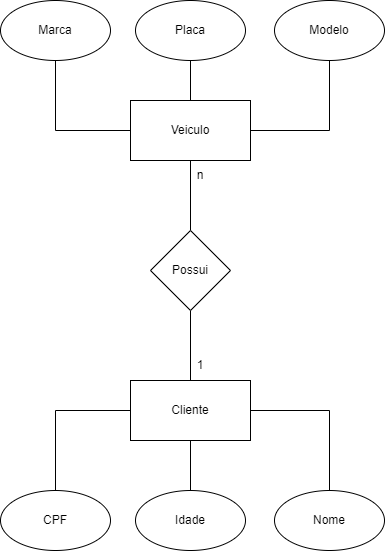

The diagram above was exported from draw.io. Its source (the exported page's mxGraphModel, read from the mxfile embedded in the PNG):
<mxGraphModel dx="1050" dy="581" grid="1" gridSize="10" guides="1" tooltips="1" connect="1" arrows="1" fold="1" page="1" pageScale="1" pageWidth="827" pageHeight="1169" math="0" shadow="0">
  <root>
    <mxCell id="0" />
    <mxCell id="1" parent="0" />
    <mxCell id="3opgyhBsrDX_o6mQGfvn-17" style="edgeStyle=orthogonalEdgeStyle;rounded=0;orthogonalLoop=1;jettySize=auto;html=1;entryX=0.5;entryY=1;entryDx=0;entryDy=0;endArrow=none;endFill=0;" edge="1" parent="1" source="3opgyhBsrDX_o6mQGfvn-1" target="3opgyhBsrDX_o6mQGfvn-8">
      <mxGeometry relative="1" as="geometry" />
    </mxCell>
    <mxCell id="3opgyhBsrDX_o6mQGfvn-18" style="edgeStyle=orthogonalEdgeStyle;rounded=0;orthogonalLoop=1;jettySize=auto;html=1;entryX=0.5;entryY=1;entryDx=0;entryDy=0;endArrow=none;endFill=0;" edge="1" parent="1" source="3opgyhBsrDX_o6mQGfvn-1" target="3opgyhBsrDX_o6mQGfvn-7">
      <mxGeometry relative="1" as="geometry" />
    </mxCell>
    <mxCell id="3opgyhBsrDX_o6mQGfvn-19" style="edgeStyle=orthogonalEdgeStyle;rounded=0;orthogonalLoop=1;jettySize=auto;html=1;entryX=0.5;entryY=1;entryDx=0;entryDy=0;endArrow=none;endFill=0;" edge="1" parent="1" source="3opgyhBsrDX_o6mQGfvn-1" target="3opgyhBsrDX_o6mQGfvn-5">
      <mxGeometry relative="1" as="geometry" />
    </mxCell>
    <mxCell id="3opgyhBsrDX_o6mQGfvn-1" value="Veiculo" style="rounded=0;whiteSpace=wrap;html=1;" vertex="1" parent="1">
      <mxGeometry x="160" y="120" width="120" height="60" as="geometry" />
    </mxCell>
    <mxCell id="3opgyhBsrDX_o6mQGfvn-12" style="edgeStyle=orthogonalEdgeStyle;rounded=0;orthogonalLoop=1;jettySize=auto;html=1;entryX=0.5;entryY=0;entryDx=0;entryDy=0;endArrow=none;endFill=0;" edge="1" parent="1" source="3opgyhBsrDX_o6mQGfvn-2" target="3opgyhBsrDX_o6mQGfvn-11">
      <mxGeometry relative="1" as="geometry">
        <mxPoint x="220" y="490" as="targetPoint" />
      </mxGeometry>
    </mxCell>
    <mxCell id="3opgyhBsrDX_o6mQGfvn-13" style="edgeStyle=orthogonalEdgeStyle;rounded=0;orthogonalLoop=1;jettySize=auto;html=1;endArrow=none;endFill=0;" edge="1" parent="1" source="3opgyhBsrDX_o6mQGfvn-2" target="3opgyhBsrDX_o6mQGfvn-10">
      <mxGeometry relative="1" as="geometry" />
    </mxCell>
    <mxCell id="3opgyhBsrDX_o6mQGfvn-14" style="edgeStyle=orthogonalEdgeStyle;rounded=0;orthogonalLoop=1;jettySize=auto;html=1;entryX=0.5;entryY=0;entryDx=0;entryDy=0;endArrow=none;endFill=0;" edge="1" parent="1" source="3opgyhBsrDX_o6mQGfvn-2" target="3opgyhBsrDX_o6mQGfvn-9">
      <mxGeometry relative="1" as="geometry" />
    </mxCell>
    <mxCell id="3opgyhBsrDX_o6mQGfvn-15" style="edgeStyle=orthogonalEdgeStyle;rounded=0;orthogonalLoop=1;jettySize=auto;html=1;entryX=0.5;entryY=1;entryDx=0;entryDy=0;endArrow=none;endFill=0;" edge="1" parent="1" source="3opgyhBsrDX_o6mQGfvn-2" target="3opgyhBsrDX_o6mQGfvn-4">
      <mxGeometry relative="1" as="geometry" />
    </mxCell>
    <mxCell id="3opgyhBsrDX_o6mQGfvn-2" value="Cliente" style="rounded=0;whiteSpace=wrap;html=1;" vertex="1" parent="1">
      <mxGeometry x="160" y="400" width="120" height="60" as="geometry" />
    </mxCell>
    <mxCell id="3opgyhBsrDX_o6mQGfvn-16" style="edgeStyle=orthogonalEdgeStyle;rounded=0;orthogonalLoop=1;jettySize=auto;html=1;entryX=0.5;entryY=1;entryDx=0;entryDy=0;endArrow=none;endFill=0;" edge="1" parent="1" source="3opgyhBsrDX_o6mQGfvn-4" target="3opgyhBsrDX_o6mQGfvn-1">
      <mxGeometry relative="1" as="geometry" />
    </mxCell>
    <mxCell id="3opgyhBsrDX_o6mQGfvn-4" value="Possui" style="rhombus;whiteSpace=wrap;html=1;" vertex="1" parent="1">
      <mxGeometry x="180" y="250" width="80" height="80" as="geometry" />
    </mxCell>
    <mxCell id="3opgyhBsrDX_o6mQGfvn-5" value="Marca" style="ellipse;whiteSpace=wrap;html=1;" vertex="1" parent="1">
      <mxGeometry x="30" y="20" width="110" height="60" as="geometry" />
    </mxCell>
    <mxCell id="3opgyhBsrDX_o6mQGfvn-7" value="Modelo" style="ellipse;whiteSpace=wrap;html=1;" vertex="1" parent="1">
      <mxGeometry x="304" y="20" width="110" height="60" as="geometry" />
    </mxCell>
    <mxCell id="3opgyhBsrDX_o6mQGfvn-8" value="Placa" style="ellipse;whiteSpace=wrap;html=1;" vertex="1" parent="1">
      <mxGeometry x="165" y="20" width="110" height="60" as="geometry" />
    </mxCell>
    <mxCell id="3opgyhBsrDX_o6mQGfvn-9" value="CPF" style="ellipse;whiteSpace=wrap;html=1;" vertex="1" parent="1">
      <mxGeometry x="30" y="510" width="110" height="60" as="geometry" />
    </mxCell>
    <mxCell id="3opgyhBsrDX_o6mQGfvn-10" value="Nome" style="ellipse;whiteSpace=wrap;html=1;" vertex="1" parent="1">
      <mxGeometry x="304" y="510" width="110" height="60" as="geometry" />
    </mxCell>
    <mxCell id="3opgyhBsrDX_o6mQGfvn-11" value="Idade" style="ellipse;whiteSpace=wrap;html=1;" vertex="1" parent="1">
      <mxGeometry x="165" y="510" width="110" height="60" as="geometry" />
    </mxCell>
    <mxCell id="3opgyhBsrDX_o6mQGfvn-20" value="1" style="text;html=1;strokeColor=none;fillColor=none;align=center;verticalAlign=middle;whiteSpace=wrap;rounded=0;" vertex="1" parent="1">
      <mxGeometry x="200" y="370" width="60" height="30" as="geometry" />
    </mxCell>
    <mxCell id="3opgyhBsrDX_o6mQGfvn-21" value="n" style="text;html=1;strokeColor=none;fillColor=none;align=center;verticalAlign=middle;whiteSpace=wrap;rounded=0;" vertex="1" parent="1">
      <mxGeometry x="200" y="180" width="60" height="30" as="geometry" />
    </mxCell>
  </root>
</mxGraphModel>